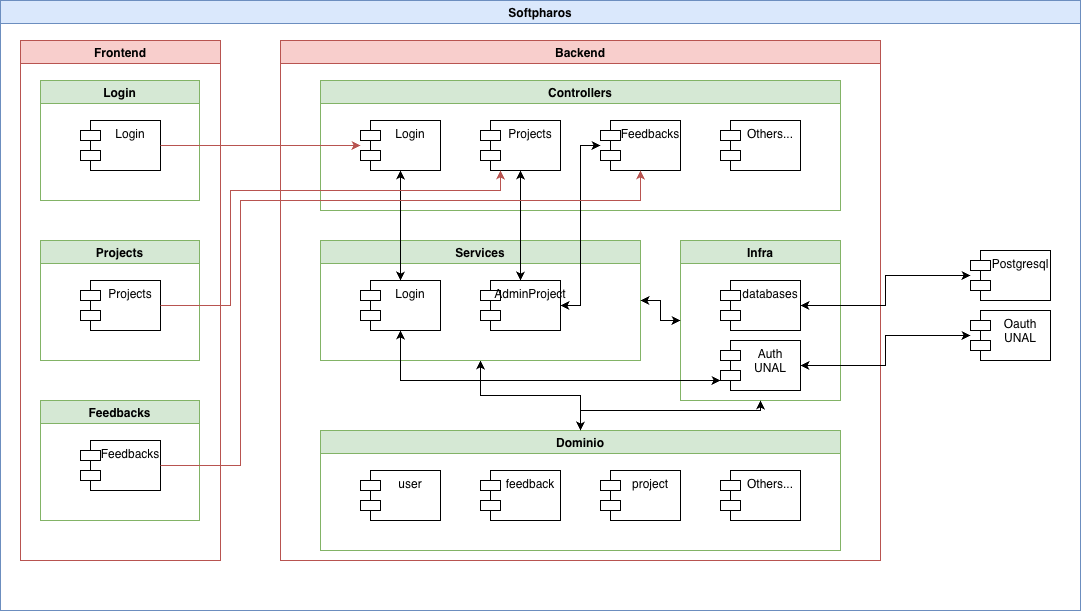

The diagram above was exported from draw.io. Its source (the exported page's mxGraphModel, read from the mxfile embedded in the PNG):
<mxGraphModel dx="1639" dy="896" grid="1" gridSize="10" guides="1" tooltips="1" connect="1" arrows="1" fold="1" page="1" pageScale="1" pageWidth="827" pageHeight="1169" math="0" shadow="0">
  <root>
    <mxCell id="0" />
    <mxCell id="1" parent="0" />
    <mxCell id="R_q0yW8s_tfPNQE5fFcd-3" value="Softpharos" style="swimlane;fillColor=#dae8fc;strokeColor=#6c8ebf;" vertex="1" parent="1">
      <mxGeometry x="200" y="200" width="1080" height="610" as="geometry" />
    </mxCell>
    <mxCell id="R_q0yW8s_tfPNQE5fFcd-4" value="Frontend" style="swimlane;fillColor=#f8cecc;strokeColor=#b85450;" vertex="1" parent="R_q0yW8s_tfPNQE5fFcd-3">
      <mxGeometry x="20" y="40" width="200" height="520" as="geometry" />
    </mxCell>
    <mxCell id="R_q0yW8s_tfPNQE5fFcd-45" value="Login" style="swimlane;fillColor=#d5e8d4;strokeColor=#82b366;" vertex="1" parent="R_q0yW8s_tfPNQE5fFcd-4">
      <mxGeometry x="20" y="40" width="159" height="120" as="geometry" />
    </mxCell>
    <mxCell id="R_q0yW8s_tfPNQE5fFcd-46" value="Login" style="shape=module;align=left;spacingLeft=20;align=center;verticalAlign=top;whiteSpace=wrap;html=1;" vertex="1" parent="R_q0yW8s_tfPNQE5fFcd-45">
      <mxGeometry x="40" y="40" width="80" height="50" as="geometry" />
    </mxCell>
    <mxCell id="R_q0yW8s_tfPNQE5fFcd-50" value="Projects" style="swimlane;fillColor=#d5e8d4;strokeColor=#82b366;" vertex="1" parent="R_q0yW8s_tfPNQE5fFcd-4">
      <mxGeometry x="20" y="200" width="159" height="120" as="geometry" />
    </mxCell>
    <mxCell id="R_q0yW8s_tfPNQE5fFcd-51" value="Projects" style="shape=module;align=left;spacingLeft=20;align=center;verticalAlign=top;whiteSpace=wrap;html=1;" vertex="1" parent="R_q0yW8s_tfPNQE5fFcd-50">
      <mxGeometry x="40" y="40" width="80" height="50" as="geometry" />
    </mxCell>
    <mxCell id="R_q0yW8s_tfPNQE5fFcd-52" value="Feedbacks" style="swimlane;fillColor=#d5e8d4;strokeColor=#82b366;" vertex="1" parent="R_q0yW8s_tfPNQE5fFcd-4">
      <mxGeometry x="20" y="360" width="159" height="120" as="geometry" />
    </mxCell>
    <mxCell id="R_q0yW8s_tfPNQE5fFcd-53" value="Feedbacks" style="shape=module;align=left;spacingLeft=20;align=center;verticalAlign=top;whiteSpace=wrap;html=1;" vertex="1" parent="R_q0yW8s_tfPNQE5fFcd-52">
      <mxGeometry x="40" y="40" width="80" height="50" as="geometry" />
    </mxCell>
    <mxCell id="R_q0yW8s_tfPNQE5fFcd-5" value="Backend" style="swimlane;fillColor=#f8cecc;strokeColor=#b85450;" vertex="1" parent="R_q0yW8s_tfPNQE5fFcd-3">
      <mxGeometry x="280" y="40" width="600" height="520" as="geometry" />
    </mxCell>
    <mxCell id="R_q0yW8s_tfPNQE5fFcd-14" value="Controllers" style="swimlane;fillColor=#d5e8d4;strokeColor=#82b366;" vertex="1" parent="R_q0yW8s_tfPNQE5fFcd-5">
      <mxGeometry x="40" y="40" width="520" height="130" as="geometry" />
    </mxCell>
    <mxCell id="R_q0yW8s_tfPNQE5fFcd-32" value="Login" style="shape=module;align=left;spacingLeft=20;align=center;verticalAlign=top;whiteSpace=wrap;html=1;" vertex="1" parent="R_q0yW8s_tfPNQE5fFcd-14">
      <mxGeometry x="40" y="40" width="80" height="50" as="geometry" />
    </mxCell>
    <mxCell id="R_q0yW8s_tfPNQE5fFcd-33" value="Projects&lt;span style=&quot;color: rgba(0, 0, 0, 0); font-family: monospace; font-size: 0px; text-align: start; text-wrap-mode: nowrap;&quot;&gt;%3CmxGraphModel%3E%3Croot%3E%3CmxCell%20id%3D%220%22%2F%3E%3CmxCell%20id%3D%221%22%20parent%3D%220%22%2F%3E%3CmxCell%20id%3D%222%22%20value%3D%22user%22%20style%3D%22shape%3Dmodule%3Balign%3Dleft%3BspacingLeft%3D20%3Balign%3Dcenter%3BverticalAlign%3Dtop%3BwhiteSpace%3Dwrap%3Bhtml%3D1%3B%22%20vertex%3D%221%22%20parent%3D%221%22%3E%3CmxGeometry%20x%3D%22440%22%20y%3D%22640%22%20width%3D%2280%22%20height%3D%2250%22%20as%3D%22geometry%22%2F%3E%3C%2FmxCell%3E%3C%2Froot%3E%3C%2FmxGraphModel%3E&lt;/span&gt;" style="shape=module;align=left;spacingLeft=20;align=center;verticalAlign=top;whiteSpace=wrap;html=1;" vertex="1" parent="R_q0yW8s_tfPNQE5fFcd-14">
      <mxGeometry x="160" y="40" width="80" height="50" as="geometry" />
    </mxCell>
    <mxCell id="R_q0yW8s_tfPNQE5fFcd-34" value="Feedbacks" style="shape=module;align=left;spacingLeft=20;align=center;verticalAlign=top;whiteSpace=wrap;html=1;" vertex="1" parent="R_q0yW8s_tfPNQE5fFcd-14">
      <mxGeometry x="280" y="40" width="80" height="50" as="geometry" />
    </mxCell>
    <mxCell id="R_q0yW8s_tfPNQE5fFcd-35" value="Others..." style="shape=module;align=left;spacingLeft=20;align=center;verticalAlign=top;whiteSpace=wrap;html=1;" vertex="1" parent="R_q0yW8s_tfPNQE5fFcd-14">
      <mxGeometry x="400" y="40" width="80" height="50" as="geometry" />
    </mxCell>
    <mxCell id="R_q0yW8s_tfPNQE5fFcd-27" style="edgeStyle=orthogonalEdgeStyle;rounded=0;orthogonalLoop=1;jettySize=auto;html=1;startArrow=classic;startFill=1;" edge="1" parent="R_q0yW8s_tfPNQE5fFcd-5" source="R_q0yW8s_tfPNQE5fFcd-15" target="R_q0yW8s_tfPNQE5fFcd-16">
      <mxGeometry relative="1" as="geometry" />
    </mxCell>
    <mxCell id="R_q0yW8s_tfPNQE5fFcd-15" value="Services" style="swimlane;fillColor=#d5e8d4;strokeColor=#82b366;" vertex="1" parent="R_q0yW8s_tfPNQE5fFcd-5">
      <mxGeometry x="40" y="200" width="320" height="120" as="geometry" />
    </mxCell>
    <mxCell id="R_q0yW8s_tfPNQE5fFcd-30" value="Login" style="shape=module;align=left;spacingLeft=20;align=center;verticalAlign=top;whiteSpace=wrap;html=1;" vertex="1" parent="R_q0yW8s_tfPNQE5fFcd-15">
      <mxGeometry x="40" y="40" width="80" height="50" as="geometry" />
    </mxCell>
    <mxCell id="R_q0yW8s_tfPNQE5fFcd-31" value="AdminProject" style="shape=module;align=left;spacingLeft=20;align=center;verticalAlign=top;whiteSpace=wrap;html=1;" vertex="1" parent="R_q0yW8s_tfPNQE5fFcd-15">
      <mxGeometry x="160" y="40" width="80" height="50" as="geometry" />
    </mxCell>
    <mxCell id="R_q0yW8s_tfPNQE5fFcd-16" value="Dominio" style="swimlane;fillColor=#d5e8d4;strokeColor=#82b366;" vertex="1" parent="R_q0yW8s_tfPNQE5fFcd-5">
      <mxGeometry x="40" y="390" width="520" height="120" as="geometry" />
    </mxCell>
    <mxCell id="R_q0yW8s_tfPNQE5fFcd-13" value="user" style="shape=module;align=left;spacingLeft=20;align=center;verticalAlign=top;whiteSpace=wrap;html=1;" vertex="1" parent="R_q0yW8s_tfPNQE5fFcd-16">
      <mxGeometry x="40" y="40" width="80" height="50" as="geometry" />
    </mxCell>
    <mxCell id="R_q0yW8s_tfPNQE5fFcd-12" value="feedback" style="shape=module;align=left;spacingLeft=20;align=center;verticalAlign=top;whiteSpace=wrap;html=1;" vertex="1" parent="R_q0yW8s_tfPNQE5fFcd-16">
      <mxGeometry x="160" y="40" width="80" height="50" as="geometry" />
    </mxCell>
    <mxCell id="R_q0yW8s_tfPNQE5fFcd-11" value="project" style="shape=module;align=left;spacingLeft=20;align=center;verticalAlign=top;whiteSpace=wrap;html=1;" vertex="1" parent="R_q0yW8s_tfPNQE5fFcd-16">
      <mxGeometry x="280" y="40" width="80" height="50" as="geometry" />
    </mxCell>
    <mxCell id="R_q0yW8s_tfPNQE5fFcd-29" value="Others..." style="shape=module;align=left;spacingLeft=20;align=center;verticalAlign=top;whiteSpace=wrap;html=1;" vertex="1" parent="R_q0yW8s_tfPNQE5fFcd-16">
      <mxGeometry x="400" y="40" width="80" height="50" as="geometry" />
    </mxCell>
    <mxCell id="R_q0yW8s_tfPNQE5fFcd-21" value="Infra" style="swimlane;fillColor=#d5e8d4;strokeColor=#82b366;" vertex="1" parent="R_q0yW8s_tfPNQE5fFcd-5">
      <mxGeometry x="400" y="200" width="160" height="160" as="geometry" />
    </mxCell>
    <mxCell id="R_q0yW8s_tfPNQE5fFcd-23" value="databases" style="shape=module;align=left;spacingLeft=20;align=center;verticalAlign=top;whiteSpace=wrap;html=1;" vertex="1" parent="R_q0yW8s_tfPNQE5fFcd-21">
      <mxGeometry x="40" y="40" width="80" height="50" as="geometry" />
    </mxCell>
    <mxCell id="R_q0yW8s_tfPNQE5fFcd-42" value="Auth&lt;div&gt;UNAL&lt;/div&gt;" style="shape=module;align=left;spacingLeft=20;align=center;verticalAlign=top;whiteSpace=wrap;html=1;" vertex="1" parent="R_q0yW8s_tfPNQE5fFcd-21">
      <mxGeometry x="40" y="100" width="80" height="50" as="geometry" />
    </mxCell>
    <mxCell id="R_q0yW8s_tfPNQE5fFcd-25" style="edgeStyle=orthogonalEdgeStyle;rounded=0;orthogonalLoop=1;jettySize=auto;html=1;startArrow=classic;startFill=1;" edge="1" parent="R_q0yW8s_tfPNQE5fFcd-5" source="R_q0yW8s_tfPNQE5fFcd-15" target="R_q0yW8s_tfPNQE5fFcd-21">
      <mxGeometry relative="1" as="geometry" />
    </mxCell>
    <mxCell id="R_q0yW8s_tfPNQE5fFcd-26" style="edgeStyle=orthogonalEdgeStyle;rounded=0;orthogonalLoop=1;jettySize=auto;html=1;startArrow=classic;startFill=1;" edge="1" parent="R_q0yW8s_tfPNQE5fFcd-5" source="R_q0yW8s_tfPNQE5fFcd-16" target="R_q0yW8s_tfPNQE5fFcd-21">
      <mxGeometry relative="1" as="geometry" />
    </mxCell>
    <mxCell id="R_q0yW8s_tfPNQE5fFcd-36" style="edgeStyle=orthogonalEdgeStyle;rounded=0;orthogonalLoop=1;jettySize=auto;html=1;startArrow=classic;startFill=1;" edge="1" parent="R_q0yW8s_tfPNQE5fFcd-5" source="R_q0yW8s_tfPNQE5fFcd-32" target="R_q0yW8s_tfPNQE5fFcd-30">
      <mxGeometry relative="1" as="geometry" />
    </mxCell>
    <mxCell id="R_q0yW8s_tfPNQE5fFcd-38" style="edgeStyle=orthogonalEdgeStyle;rounded=0;orthogonalLoop=1;jettySize=auto;html=1;startArrow=classic;startFill=1;" edge="1" parent="R_q0yW8s_tfPNQE5fFcd-5" source="R_q0yW8s_tfPNQE5fFcd-33" target="R_q0yW8s_tfPNQE5fFcd-31">
      <mxGeometry relative="1" as="geometry">
        <mxPoint x="280" y="-130" as="sourcePoint" />
        <mxPoint x="280" y="-20" as="targetPoint" />
      </mxGeometry>
    </mxCell>
    <mxCell id="R_q0yW8s_tfPNQE5fFcd-39" style="edgeStyle=orthogonalEdgeStyle;rounded=0;orthogonalLoop=1;jettySize=auto;html=1;startArrow=classic;startFill=1;" edge="1" parent="R_q0yW8s_tfPNQE5fFcd-5" source="R_q0yW8s_tfPNQE5fFcd-34" target="R_q0yW8s_tfPNQE5fFcd-31">
      <mxGeometry relative="1" as="geometry">
        <mxPoint x="670" y="-170" as="sourcePoint" />
        <mxPoint x="670" y="-60" as="targetPoint" />
        <Array as="points">
          <mxPoint x="300" y="105" />
          <mxPoint x="300" y="265" />
        </Array>
      </mxGeometry>
    </mxCell>
    <mxCell id="R_q0yW8s_tfPNQE5fFcd-43" style="edgeStyle=orthogonalEdgeStyle;rounded=0;orthogonalLoop=1;jettySize=auto;html=1;startArrow=classic;startFill=1;" edge="1" parent="R_q0yW8s_tfPNQE5fFcd-5" source="R_q0yW8s_tfPNQE5fFcd-42" target="R_q0yW8s_tfPNQE5fFcd-30">
      <mxGeometry relative="1" as="geometry">
        <mxPoint x="340" y="-90" as="sourcePoint" />
        <mxPoint x="340" y="20" as="targetPoint" />
        <Array as="points">
          <mxPoint x="120" y="340" />
        </Array>
      </mxGeometry>
    </mxCell>
    <mxCell id="R_q0yW8s_tfPNQE5fFcd-22" value="Postgresql" style="shape=module;align=left;spacingLeft=20;align=center;verticalAlign=top;whiteSpace=wrap;html=1;" vertex="1" parent="R_q0yW8s_tfPNQE5fFcd-3">
      <mxGeometry x="970" y="250" width="80" height="50" as="geometry" />
    </mxCell>
    <mxCell id="R_q0yW8s_tfPNQE5fFcd-24" style="edgeStyle=orthogonalEdgeStyle;rounded=0;orthogonalLoop=1;jettySize=auto;html=1;startArrow=classic;startFill=1;" edge="1" parent="R_q0yW8s_tfPNQE5fFcd-3" source="R_q0yW8s_tfPNQE5fFcd-23" target="R_q0yW8s_tfPNQE5fFcd-22">
      <mxGeometry relative="1" as="geometry">
        <mxPoint x="930" y="340" as="sourcePoint" />
      </mxGeometry>
    </mxCell>
    <mxCell id="R_q0yW8s_tfPNQE5fFcd-40" value="Oauth UNAL" style="shape=module;align=left;spacingLeft=20;align=center;verticalAlign=top;whiteSpace=wrap;html=1;" vertex="1" parent="R_q0yW8s_tfPNQE5fFcd-3">
      <mxGeometry x="970" y="310" width="80" height="50" as="geometry" />
    </mxCell>
    <mxCell id="R_q0yW8s_tfPNQE5fFcd-41" style="edgeStyle=orthogonalEdgeStyle;rounded=0;orthogonalLoop=1;jettySize=auto;html=1;startArrow=classic;startFill=1;" edge="1" parent="R_q0yW8s_tfPNQE5fFcd-3" source="R_q0yW8s_tfPNQE5fFcd-40" target="R_q0yW8s_tfPNQE5fFcd-42">
      <mxGeometry relative="1" as="geometry">
        <mxPoint x="730" y="-50" as="sourcePoint" />
        <mxPoint x="730" y="60" as="targetPoint" />
      </mxGeometry>
    </mxCell>
    <mxCell id="R_q0yW8s_tfPNQE5fFcd-54" style="edgeStyle=orthogonalEdgeStyle;rounded=0;orthogonalLoop=1;jettySize=auto;html=1;fillColor=#f8cecc;strokeColor=#b85450;" edge="1" parent="R_q0yW8s_tfPNQE5fFcd-3" source="R_q0yW8s_tfPNQE5fFcd-46" target="R_q0yW8s_tfPNQE5fFcd-32">
      <mxGeometry relative="1" as="geometry" />
    </mxCell>
    <mxCell id="R_q0yW8s_tfPNQE5fFcd-55" style="edgeStyle=orthogonalEdgeStyle;rounded=0;orthogonalLoop=1;jettySize=auto;html=1;exitX=1;exitY=0.5;exitDx=0;exitDy=0;fillColor=#f8cecc;strokeColor=#b85450;" edge="1" parent="R_q0yW8s_tfPNQE5fFcd-3" source="R_q0yW8s_tfPNQE5fFcd-51" target="R_q0yW8s_tfPNQE5fFcd-33">
      <mxGeometry relative="1" as="geometry">
        <Array as="points">
          <mxPoint x="230" y="305" />
          <mxPoint x="230" y="190" />
          <mxPoint x="500" y="190" />
        </Array>
      </mxGeometry>
    </mxCell>
    <mxCell id="R_q0yW8s_tfPNQE5fFcd-56" style="edgeStyle=orthogonalEdgeStyle;rounded=0;orthogonalLoop=1;jettySize=auto;html=1;exitX=1;exitY=0.5;exitDx=0;exitDy=0;fillColor=#f8cecc;strokeColor=#b85450;" edge="1" parent="R_q0yW8s_tfPNQE5fFcd-3" source="R_q0yW8s_tfPNQE5fFcd-53" target="R_q0yW8s_tfPNQE5fFcd-34">
      <mxGeometry relative="1" as="geometry">
        <Array as="points">
          <mxPoint x="240" y="465" />
          <mxPoint x="240" y="200" />
          <mxPoint x="640" y="200" />
        </Array>
      </mxGeometry>
    </mxCell>
  </root>
</mxGraphModel>